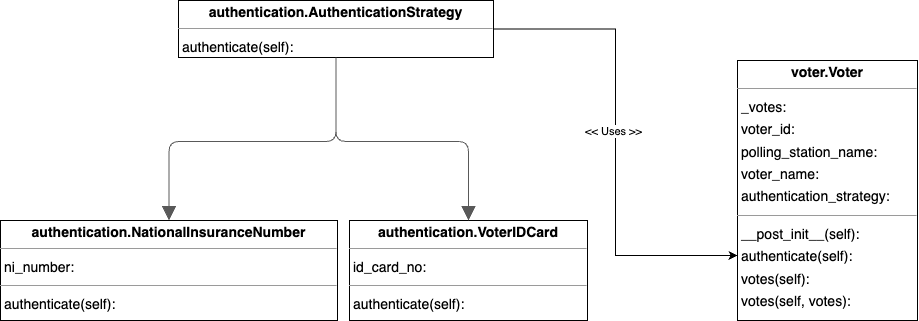

The diagram above was exported from draw.io. Its source (the exported page's mxGraphModel, read from the mxfile embedded in the PNG):
<mxGraphModel dx="1900" dy="2103" grid="1" gridSize="10" guides="1" tooltips="1" connect="1" arrows="1" fold="1" page="0" pageScale="1" pageWidth="827" pageHeight="1169" math="0" shadow="0">
  <root>
    <mxCell id="0" />
    <mxCell id="1" parent="0" />
    <mxCell id="2" style="edgeStyle=orthogonalEdgeStyle;rounded=0;orthogonalLoop=1;jettySize=auto;html=1;entryX=0;entryY=0.75;entryDx=0;entryDy=0;" edge="1" source="4" target="7" parent="1">
      <mxGeometry relative="1" as="geometry" />
    </mxCell>
    <mxCell id="3" value="&amp;lt;&amp;lt; Uses &amp;gt;&amp;gt;" style="edgeLabel;html=1;align=center;verticalAlign=middle;resizable=0;points=[];" vertex="1" connectable="0" parent="2">
      <mxGeometry x="-0.0462" y="-3" relative="1" as="geometry">
        <mxPoint as="offset" />
      </mxGeometry>
    </mxCell>
    <mxCell id="4" value="&lt;p style=&quot;margin:0px;margin-top:4px;text-align:center;&quot;&gt;&lt;b&gt;authentication.AuthenticationStrategy&lt;/b&gt;&lt;/p&gt;&lt;hr size=&quot;1&quot;/&gt;&lt;p style=&quot;margin:0 0 0 4px;line-height:1.6;&quot;&gt; authenticate(self): &lt;/p&gt;" style="verticalAlign=top;align=left;overflow=fill;fontSize=14;fontFamily=Helvetica;html=1;rounded=0;shadow=0;comic=0;labelBackgroundColor=none;strokeWidth=1;" vertex="1" parent="1">
      <mxGeometry x="71" y="1340" width="315" height="57" as="geometry" />
    </mxCell>
    <mxCell id="5" value="&lt;p style=&quot;margin:0px;margin-top:4px;text-align:center;&quot;&gt;&lt;b&gt;authentication.NationalInsuranceNumber&lt;/b&gt;&lt;/p&gt;&lt;hr size=&quot;1&quot;/&gt;&lt;p style=&quot;margin:0 0 0 4px;line-height:1.6;&quot;&gt; ni_number: &lt;/p&gt;&lt;hr size=&quot;1&quot;/&gt;&lt;p style=&quot;margin:0 0 0 4px;line-height:1.6;&quot;&gt; authenticate(self): &lt;/p&gt;" style="verticalAlign=top;align=left;overflow=fill;fontSize=14;fontFamily=Helvetica;html=1;rounded=0;shadow=0;comic=0;labelBackgroundColor=none;strokeWidth=1;" vertex="1" parent="1">
      <mxGeometry x="-107" y="1560" width="337" height="100" as="geometry" />
    </mxCell>
    <mxCell id="6" value="&lt;p style=&quot;margin:0px;margin-top:4px;text-align:center;&quot;&gt;&lt;b&gt;authentication.VoterIDCard&lt;/b&gt;&lt;/p&gt;&lt;hr size=&quot;1&quot;/&gt;&lt;p style=&quot;margin:0 0 0 4px;line-height:1.6;&quot;&gt; id_card_no: &lt;/p&gt;&lt;hr size=&quot;1&quot;/&gt;&lt;p style=&quot;margin:0 0 0 4px;line-height:1.6;&quot;&gt; authenticate(self): &lt;/p&gt;" style="verticalAlign=top;align=left;overflow=fill;fontSize=14;fontFamily=Helvetica;html=1;rounded=0;shadow=0;comic=0;labelBackgroundColor=none;strokeWidth=1;" vertex="1" parent="1">
      <mxGeometry x="242" y="1560" width="238" height="100" as="geometry" />
    </mxCell>
    <mxCell id="7" value="&lt;p style=&quot;margin:0px;margin-top:4px;text-align:center;&quot;&gt;&lt;b&gt;voter.Voter&lt;/b&gt;&lt;/p&gt;&lt;hr size=&quot;1&quot;&gt;&lt;p style=&quot;margin:0 0 0 4px;line-height:1.6;&quot;&gt; _votes: &lt;br&gt; voter_id: &lt;br&gt; polling_station_name: &lt;br&gt; voter_name: &lt;br&gt; authentication_strategy:&lt;br&gt;&lt;/p&gt;&lt;hr size=&quot;1&quot;&gt;&lt;p style=&quot;margin:0 0 0 4px;line-height:1.6;&quot;&gt; __post_init__(self): &lt;br&gt; authenticate(self): &lt;br&gt; votes(self): &lt;br&gt; votes(self, votes): &lt;/p&gt;" style="verticalAlign=top;align=left;overflow=fill;fontSize=14;fontFamily=Helvetica;html=1;rounded=0;shadow=0;comic=0;labelBackgroundColor=none;strokeWidth=1;" vertex="1" parent="1">
      <mxGeometry x="630" y="1400" width="180" height="260" as="geometry" />
    </mxCell>
    <mxCell id="8" value="" style="html=1;rounded=1;edgeStyle=orthogonalEdgeStyle;dashed=0;startArrow=block;startSize=12;endArrow=none;strokeColor=#595959;exitX=0.5;exitY=0;exitDx=0;exitDy=0;entryX=0.500;entryY=1.001;entryDx=0;entryDy=0;" edge="1" source="5" target="4" parent="1">
      <mxGeometry width="50" height="50" relative="1" as="geometry">
        <Array as="points">
          <mxPoint x="62" y="1481" />
          <mxPoint x="229" y="1481" />
        </Array>
      </mxGeometry>
    </mxCell>
    <mxCell id="9" value="" style="html=1;rounded=1;edgeStyle=orthogonalEdgeStyle;dashed=0;startArrow=block;startSize=12;endArrow=none;strokeColor=#595959;entryX=0.500;entryY=1.001;entryDx=0;entryDy=0;exitX=0.5;exitY=0;exitDx=0;exitDy=0;" edge="1" source="6" target="4" parent="1">
      <mxGeometry width="50" height="50" relative="1" as="geometry">
        <Array as="points">
          <mxPoint x="361" y="1481" />
          <mxPoint x="229" y="1481" />
        </Array>
        <mxPoint x="359" y="1560" as="sourcePoint" />
      </mxGeometry>
    </mxCell>
  </root>
</mxGraphModel>